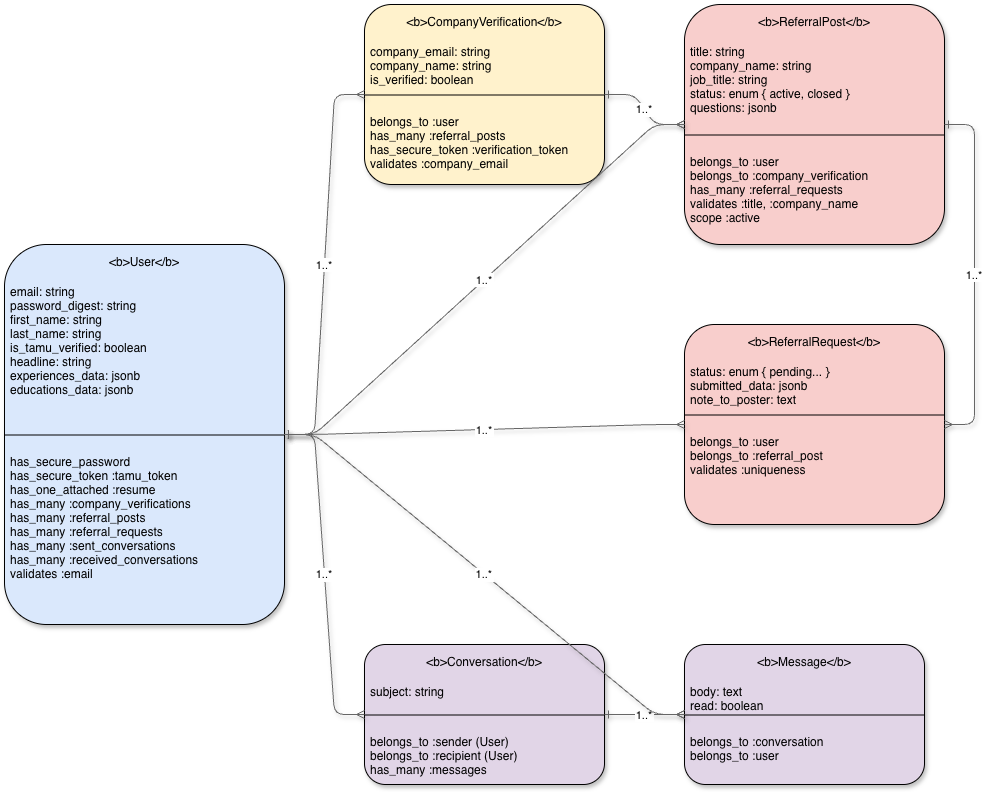

The diagram above was exported from draw.io. Its source (the exported page's mxGraphModel, read from the mxfile embedded in the PNG):
<mxGraphModel dx="2066" dy="1079" grid="1" gridSize="10" guides="1" tooltips="1" connect="1" arrows="1" fold="1" page="1" pageScale="1" pageWidth="1600" pageHeight="1200" background="#ffffff" math="0" shadow="0">
  <root>
    <mxCell id="0" />
    <mxCell id="1" parent="0" />
    <mxCell id="User" parent="1" style="shape=rectangle;strokeColor=#000000;fillColor=#DAE8FC;fontStyle=0;align=center;verticalAlign=top;spacingTop=4;rounded=1;shadow=1;" value="&lt;b&gt;User&lt;/b&gt;" vertex="1">
      <mxGeometry height="380" width="280" x="40" y="280" as="geometry" />
    </mxCell>
    <mxCell id="User_attr" parent="User" style="shape=rectangle;strokeColor=none;fillColor=none;align=left;verticalAlign=top;spacingLeft=4;spacingTop=4;" value="email: string&#10;password_digest: string&#10;first_name: string&#10;last_name: string&#10;is_tamu_verified: boolean&#10;headline: string&#10;experiences_data: jsonb&#10;educations_data: jsonb" vertex="1">
      <mxGeometry height="160" width="280" y="30" as="geometry" />
    </mxCell>
    <mxCell id="User_line" parent="User" style="shape=line;strokeColor=#000000;endArrow=none;" value="" vertex="1">
      <mxGeometry height="1" width="280" y="190" as="geometry" />
    </mxCell>
    <mxCell id="User_ops" parent="User" style="shape=rectangle;strokeColor=none;fillColor=none;align=left;verticalAlign=top;spacingLeft=4;spacingTop=4;" value="has_secure_password&#10;has_secure_token :tamu_token&#10;has_one_attached :resume&#10;has_many :company_verifications&#10;has_many :referral_posts&#10;has_many :referral_requests&#10;has_many :sent_conversations&#10;has_many :received_conversations&#10;validates :email" vertex="1">
      <mxGeometry height="170" width="280" y="200" as="geometry" />
    </mxCell>
    <mxCell id="CompVer" parent="1" style="shape=rectangle;strokeColor=#000000;fillColor=#FFF2CC;fontStyle=0;align=center;verticalAlign=top;spacingTop=4;rounded=1;shadow=1;" value="&lt;b&gt;CompanyVerification&lt;/b&gt;" vertex="1">
      <mxGeometry height="180" width="240" x="400" y="40" as="geometry" />
    </mxCell>
    <mxCell id="CompVer_attr" parent="CompVer" style="shape=rectangle;strokeColor=none;fillColor=none;align=left;verticalAlign=top;spacingLeft=4;spacingTop=4;" value="company_email: string&#10;company_name: string&#10;is_verified: boolean" vertex="1">
      <mxGeometry height="60" width="240" y="30" as="geometry" />
    </mxCell>
    <mxCell id="CompVer_line" parent="CompVer" style="shape=line;strokeColor=#000000;endArrow=none;" value="" vertex="1">
      <mxGeometry height="1" width="240" y="90" as="geometry" />
    </mxCell>
    <mxCell id="CompVer_ops" parent="CompVer" style="shape=rectangle;strokeColor=none;fillColor=none;align=left;verticalAlign=top;spacingLeft=4;spacingTop=4;" value="belongs_to :user&#10;has_many :referral_posts&#10;has_secure_token :verification_token&#10;validates :company_email" vertex="1">
      <mxGeometry height="70" width="240" y="100" as="geometry" />
    </mxCell>
    <mxCell id="Post" parent="1" style="shape=rectangle;strokeColor=#000000;fillColor=#F8CECC;fontStyle=0;align=center;verticalAlign=top;spacingTop=4;rounded=1;shadow=1;" value="&lt;b&gt;ReferralPost&lt;/b&gt;" vertex="1">
      <mxGeometry height="240" width="260" x="720" y="40" as="geometry" />
    </mxCell>
    <mxCell id="Post_attr" parent="Post" style="shape=rectangle;strokeColor=none;fillColor=none;align=left;verticalAlign=top;spacingLeft=4;spacingTop=4;" value="title: string&#10;company_name: string&#10;job_title: string&#10;status: enum { active, closed }&#10;questions: jsonb" vertex="1">
      <mxGeometry height="100" width="260" y="30" as="geometry" />
    </mxCell>
    <mxCell id="Post_line" parent="Post" style="shape=line;strokeColor=#000000;endArrow=none;" value="" vertex="1">
      <mxGeometry height="1" width="260" y="130" as="geometry" />
    </mxCell>
    <mxCell id="Post_ops" parent="Post" style="shape=rectangle;strokeColor=none;fillColor=none;align=left;verticalAlign=top;spacingLeft=4;spacingTop=4;" value="belongs_to :user&#10;belongs_to :company_verification&#10;has_many :referral_requests&#10;validates :title, :company_name&#10;scope :active" vertex="1">
      <mxGeometry height="90" width="260" y="140" as="geometry" />
    </mxCell>
    <mxCell id="Request" parent="1" style="shape=rectangle;strokeColor=#000000;fillColor=#F8CECC;fontStyle=0;align=center;verticalAlign=top;spacingTop=4;rounded=1;shadow=1;" value="&lt;b&gt;ReferralRequest&lt;/b&gt;" vertex="1">
      <mxGeometry height="200" width="260" x="720" y="360" as="geometry" />
    </mxCell>
    <mxCell id="Request_attr" parent="Request" style="shape=rectangle;strokeColor=none;fillColor=none;align=left;verticalAlign=top;spacingLeft=4;spacingTop=4;" value="status: enum { pending... }&#10;submitted_data: jsonb&#10;note_to_poster: text" vertex="1">
      <mxGeometry height="60" width="260" y="30" as="geometry" />
    </mxCell>
    <mxCell id="Request_line" parent="Request" style="shape=line;strokeColor=#000000;endArrow=none;" value="" vertex="1">
      <mxGeometry height="1" width="260" y="90" as="geometry" />
    </mxCell>
    <mxCell id="Request_ops" parent="Request" style="shape=rectangle;strokeColor=none;fillColor=none;align=left;verticalAlign=top;spacingLeft=4;spacingTop=4;" value="belongs_to :user&#10;belongs_to :referral_post&#10;validates :uniqueness" vertex="1">
      <mxGeometry height="90" width="260" y="100" as="geometry" />
    </mxCell>
    <mxCell id="Convo" parent="1" style="shape=rectangle;strokeColor=#000000;fillColor=#E1D5E7;fontStyle=0;align=center;verticalAlign=top;spacingTop=4;rounded=1;shadow=1;" value="&lt;b&gt;Conversation&lt;/b&gt;" vertex="1">
      <mxGeometry height="140" width="240" x="400" y="680" as="geometry" />
    </mxCell>
    <mxCell id="Convo_attr" parent="Convo" style="shape=rectangle;strokeColor=none;fillColor=none;align=left;verticalAlign=top;spacingLeft=4;spacingTop=4;" value="subject: string" vertex="1">
      <mxGeometry height="40" width="240" y="30" as="geometry" />
    </mxCell>
    <mxCell id="Convo_line" parent="Convo" style="shape=line;strokeColor=#000000;endArrow=none;" value="" vertex="1">
      <mxGeometry height="1" width="240" y="70" as="geometry" />
    </mxCell>
    <mxCell id="Convo_ops" parent="Convo" style="shape=rectangle;strokeColor=none;fillColor=none;align=left;verticalAlign=top;spacingLeft=4;spacingTop=4;" value="belongs_to :sender (User)&#10;belongs_to :recipient (User)&#10;has_many :messages" vertex="1">
      <mxGeometry height="50" width="240" y="80" as="geometry" />
    </mxCell>
    <mxCell id="Msg" parent="1" style="shape=rectangle;strokeColor=#000000;fillColor=#E1D5E7;fontStyle=0;align=center;verticalAlign=top;spacingTop=4;rounded=1;shadow=1;" value="&lt;b&gt;Message&lt;/b&gt;" vertex="1">
      <mxGeometry height="140" width="240" x="720" y="680" as="geometry" />
    </mxCell>
    <mxCell id="Msg_attr" parent="Msg" style="shape=rectangle;strokeColor=none;fillColor=none;align=left;verticalAlign=top;spacingLeft=4;spacingTop=4;" value="body: text&#10;read: boolean" vertex="1">
      <mxGeometry height="40" width="240" y="30" as="geometry" />
    </mxCell>
    <mxCell id="Msg_line" parent="Msg" style="shape=line;strokeColor=#000000;endArrow=none;" value="" vertex="1">
      <mxGeometry height="1" width="240" y="70" as="geometry" />
    </mxCell>
    <mxCell id="Msg_ops" parent="Msg" style="shape=rectangle;strokeColor=none;fillColor=none;align=left;verticalAlign=top;spacingLeft=4;spacingTop=4;" value="belongs_to :conversation&#10;belongs_to :user" vertex="1">
      <mxGeometry height="50" width="240" y="80" as="geometry" />
    </mxCell>
    <mxCell id="rel1" edge="1" parent="1" source="User" style="edgeStyle=entityRelationEdgeStyle;endArrow=ERmany;startArrow=ERone;strokeColor=#666666;shadow=1;" target="CompVer" value="1..*">
      <mxGeometry relative="1" as="geometry" />
    </mxCell>
    <mxCell id="rel2" edge="1" parent="1" source="CompVer" style="edgeStyle=entityRelationEdgeStyle;endArrow=ERmany;startArrow=ERone;strokeColor=#666666;shadow=1;" target="Post" value="1..*">
      <mxGeometry relative="1" as="geometry" />
    </mxCell>
    <mxCell id="rel3" edge="1" parent="1" source="User" style="edgeStyle=entityRelationEdgeStyle;endArrow=ERmany;startArrow=ERone;strokeColor=#666666;shadow=1;" target="Post" value="1..*">
      <mxGeometry relative="1" as="geometry">
        <Array as="points">
          <mxPoint x="360" y="200" />
        </Array>
        <mxPoint x="180" y="320" as="sourcePoint" />
        <mxPoint x="720" y="200" as="targetPoint" />
      </mxGeometry>
    </mxCell>
    <mxCell id="rel4" edge="1" parent="1" source="Post" style="edgeStyle=entityRelationEdgeStyle;endArrow=ERmany;startArrow=ERone;strokeColor=#666666;shadow=1;" target="Request" value="1..*">
      <mxGeometry relative="1" as="geometry" />
    </mxCell>
    <mxCell id="rel5" edge="1" parent="1" source="User" style="edgeStyle=entityRelationEdgeStyle;endArrow=ERmany;startArrow=ERone;strokeColor=#666666;shadow=1;" target="Request" value="1..*">
      <mxGeometry relative="1" as="geometry" />
    </mxCell>
    <mxCell id="rel6" edge="1" parent="1" source="User" style="edgeStyle=entityRelationEdgeStyle;endArrow=ERmany;startArrow=ERone;strokeColor=#666666;shadow=1;" target="Convo" value="1..*">
      <mxGeometry relative="1" as="geometry" />
    </mxCell>
    <mxCell id="rel7" edge="1" parent="1" source="Convo" style="edgeStyle=entityRelationEdgeStyle;endArrow=ERmany;startArrow=ERone;strokeColor=#666666;shadow=1;" target="Msg" value="1..*">
      <mxGeometry relative="1" as="geometry" />
    </mxCell>
    <mxCell id="rel8" edge="1" parent="1" source="User" style="edgeStyle=entityRelationEdgeStyle;endArrow=ERmany;startArrow=ERone;strokeColor=#666666;shadow=1;" target="Msg" value="1..*">
      <mxGeometry relative="1" as="geometry" />
    </mxCell>
  </root>
</mxGraphModel>